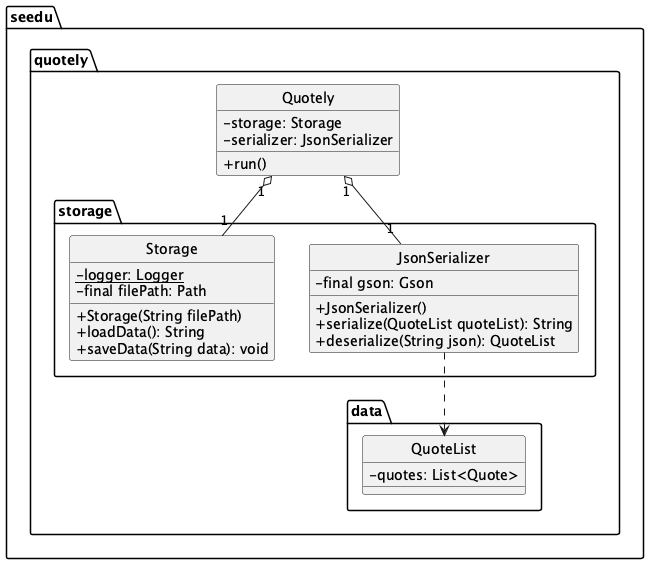

The diagram above was rendered by PlantUML. Its source (embedded in the PNG):
@startuml
hide circle
skinparam classAttributeIconSize 0

' Define the main 'seedu.quotely' package
package "seedu.quotely" {

  class Quotely {
     - storage: Storage
     - serializer: JsonSerializer
     + run()
  }

  ' Define the 'storage' sub-package
  package "storage" {
    class Storage {
      - {static} logger: Logger
      - final filePath: Path
      + Storage(String filePath)
      + loadData(): String
      + saveData(String data): void
    }

    class JsonSerializer {
      - final gson: Gson
      + JsonSerializer()
      + serialize(QuoteList quoteList): String
      + deserialize(String json): QuoteList
    }
  }

  ' Define the 'data' sub-package
  package "data" {
    class QuoteList {
      - quotes: List<Quote>
    }
  }
}

' Define Relationships
' Quotely 'has a' Storage and JsonSerializer
Quotely "1" o-- "1" Storage
Quotely "1" o-- "1" JsonSerializer

' JsonSerializer 'uses' QuoteList (as a parameter/return type)
JsonSerializer ..> QuoteList

@enduml